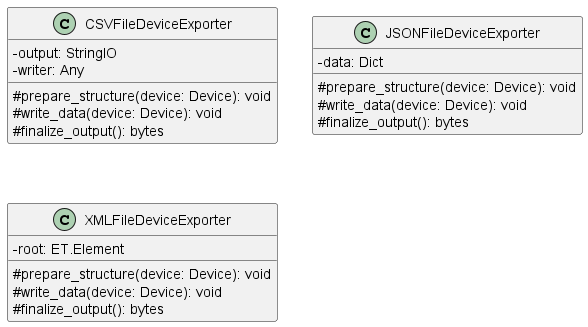

The diagram above was rendered by PlantUML. Its source (embedded in the PNG):
@startuml 
skinparam classAttributeIconSize 0  
   
    class CSVFileDeviceExporter {
        - output: StringIO
        - writer: Any
        # prepare_structure(device: Device): void
        # write_data(device: Device): void
        # finalize_output(): bytes
    }

    class JSONFileDeviceExporter {
        - data: Dict
        # prepare_structure(device: Device): void
        # write_data(device: Device): void
        # finalize_output(): bytes
    }

    class XMLFileDeviceExporter {
        - root: ET.Element
        # prepare_structure(device: Device): void
        # write_data(device: Device): void
        # finalize_output(): bytes
    }

@enduml